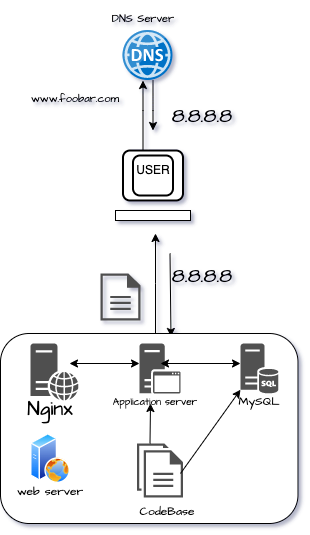

The diagram above was exported from draw.io. Its source (the exported page's mxGraphModel, read from the mxfile embedded in the PNG):
<mxGraphModel dx="1194" dy="648" grid="1" gridSize="10" guides="1" tooltips="1" connect="1" arrows="1" fold="1" page="1" pageScale="1" pageWidth="827" pageHeight="1169" math="0" shadow="1">
  <root>
    <mxCell id="WIyWlLk6GJQsqaUBKTNV-0" />
    <mxCell id="WIyWlLk6GJQsqaUBKTNV-1" parent="WIyWlLk6GJQsqaUBKTNV-0" />
    <mxCell id="tbPgPqzO8_C_9tlT7s1o-13" value="" style="endArrow=classic;html=1;rounded=0;" parent="WIyWlLk6GJQsqaUBKTNV-1" edge="1">
      <mxGeometry width="50" height="50" relative="1" as="geometry">
        <mxPoint x="407.5" y="177" as="sourcePoint" />
        <mxPoint x="407.5" y="97" as="targetPoint" />
        <Array as="points">
          <mxPoint x="407.5" y="127" />
        </Array>
      </mxGeometry>
    </mxCell>
    <mxCell id="tbPgPqzO8_C_9tlT7s1o-14" value="" style="endArrow=classic;html=1;rounded=0;" parent="WIyWlLk6GJQsqaUBKTNV-1" edge="1">
      <mxGeometry width="50" height="50" relative="1" as="geometry">
        <mxPoint x="417.5" y="97" as="sourcePoint" />
        <mxPoint x="417.5" y="147" as="targetPoint" />
        <Array as="points">
          <mxPoint x="417.5" y="127" />
        </Array>
      </mxGeometry>
    </mxCell>
    <mxCell id="tbPgPqzO8_C_9tlT7s1o-15" value="" style="rounded=1;whiteSpace=wrap;html=1;absoluteArcSize=1;arcSize=14;strokeWidth=2;" parent="WIyWlLk6GJQsqaUBKTNV-1" vertex="1">
      <mxGeometry x="387.5" y="167" width="60" height="50" as="geometry" />
    </mxCell>
    <mxCell id="tbPgPqzO8_C_9tlT7s1o-16" style="edgeStyle=orthogonalEdgeStyle;rounded=0;orthogonalLoop=1;jettySize=auto;html=1;exitX=0.5;exitY=1;exitDx=0;exitDy=0;" parent="WIyWlLk6GJQsqaUBKTNV-1" source="tbPgPqzO8_C_9tlT7s1o-15" target="tbPgPqzO8_C_9tlT7s1o-15" edge="1">
      <mxGeometry relative="1" as="geometry" />
    </mxCell>
    <mxCell id="tbPgPqzO8_C_9tlT7s1o-18" value="" style="rounded=1;whiteSpace=wrap;html=1;absoluteArcSize=1;arcSize=14;strokeWidth=2;" parent="WIyWlLk6GJQsqaUBKTNV-1" vertex="1">
      <mxGeometry x="397.5" y="172" width="40" height="40" as="geometry" />
    </mxCell>
    <mxCell id="tbPgPqzO8_C_9tlT7s1o-20" value="" style="rounded=0;whiteSpace=wrap;html=1;" parent="WIyWlLk6GJQsqaUBKTNV-1" vertex="1">
      <mxGeometry x="380" y="227" width="75" height="10" as="geometry" />
    </mxCell>
    <mxCell id="tbPgPqzO8_C_9tlT7s1o-23" value="USER" style="text;strokeColor=none;align=center;fillColor=none;html=1;verticalAlign=middle;whiteSpace=wrap;rounded=0;" parent="WIyWlLk6GJQsqaUBKTNV-1" vertex="1">
      <mxGeometry x="387.5" y="172" width="60" height="30" as="geometry" />
    </mxCell>
    <mxCell id="tbPgPqzO8_C_9tlT7s1o-25" value="" style="endArrow=classic;html=1;rounded=0;" parent="WIyWlLk6GJQsqaUBKTNV-1" edge="1">
      <mxGeometry width="50" height="50" relative="1" as="geometry">
        <mxPoint x="434.5" y="270" as="sourcePoint" />
        <mxPoint x="435.5" y="353" as="targetPoint" />
      </mxGeometry>
    </mxCell>
    <mxCell id="tbPgPqzO8_C_9tlT7s1o-26" value="" style="rounded=1;whiteSpace=wrap;html=1;" parent="WIyWlLk6GJQsqaUBKTNV-1" vertex="1">
      <mxGeometry x="265" y="350" width="297.5" height="190" as="geometry" />
    </mxCell>
    <mxCell id="tbPgPqzO8_C_9tlT7s1o-37" value="" style="image;sketch=0;aspect=fixed;html=1;points=[];align=center;fontSize=12;image=img/lib/mscae/DNS.svg;" parent="WIyWlLk6GJQsqaUBKTNV-1" vertex="1">
      <mxGeometry x="387.5" y="47" width="50" height="50" as="geometry" />
    </mxCell>
    <mxCell id="tbPgPqzO8_C_9tlT7s1o-38" value="" style="sketch=0;pointerEvents=1;shadow=0;dashed=0;html=1;strokeColor=none;labelPosition=center;verticalLabelPosition=bottom;verticalAlign=top;align=center;fillColor=#515151;shape=mxgraph.mscae.system_center.secondary_site" parent="WIyWlLk6GJQsqaUBKTNV-1" vertex="1">
      <mxGeometry x="404" y="360" width="41" height="50" as="geometry" />
    </mxCell>
    <mxCell id="tbPgPqzO8_C_9tlT7s1o-39" value="" style="sketch=0;pointerEvents=1;shadow=0;dashed=0;html=1;strokeColor=none;labelPosition=center;verticalLabelPosition=bottom;verticalAlign=top;align=center;fillColor=#515151;shape=mxgraph.mscae.system_center.central_administration_site_sql" parent="WIyWlLk6GJQsqaUBKTNV-1" vertex="1">
      <mxGeometry x="505" y="360" width="38" height="50" as="geometry" />
    </mxCell>
    <mxCell id="tbPgPqzO8_C_9tlT7s1o-40" value="" style="sketch=0;pointerEvents=1;shadow=0;dashed=0;html=1;strokeColor=none;fillColor=#505050;labelPosition=center;verticalLabelPosition=bottom;verticalAlign=top;outlineConnect=0;align=center;shape=mxgraph.office.servers.web_server;" parent="WIyWlLk6GJQsqaUBKTNV-1" vertex="1">
      <mxGeometry x="295" y="360" width="48" height="57" as="geometry" />
    </mxCell>
    <mxCell id="tbPgPqzO8_C_9tlT7s1o-41" value="" style="sketch=0;pointerEvents=1;shadow=0;dashed=0;html=1;strokeColor=none;fillColor=#505050;labelPosition=center;verticalLabelPosition=bottom;verticalAlign=top;outlineConnect=0;align=center;shape=mxgraph.office.concepts.documents;" parent="WIyWlLk6GJQsqaUBKTNV-1" vertex="1">
      <mxGeometry x="401.5" y="460" width="46" height="54" as="geometry" />
    </mxCell>
    <mxCell id="tbPgPqzO8_C_9tlT7s1o-42" value="" style="image;aspect=fixed;perimeter=ellipsePerimeter;html=1;align=center;shadow=0;dashed=0;spacingTop=3;image=img/lib/active_directory/web_server.svg;" parent="WIyWlLk6GJQsqaUBKTNV-1" vertex="1">
      <mxGeometry x="295" y="450" width="40" height="50" as="geometry" />
    </mxCell>
    <mxCell id="tbPgPqzO8_C_9tlT7s1o-43" value="" style="sketch=0;pointerEvents=1;shadow=0;dashed=0;html=1;strokeColor=none;fillColor=#505050;labelPosition=center;verticalLabelPosition=bottom;verticalAlign=top;outlineConnect=0;align=center;shape=mxgraph.office.concepts.document;" parent="WIyWlLk6GJQsqaUBKTNV-1" vertex="1">
      <mxGeometry x="365" y="290" width="40" height="47" as="geometry" />
    </mxCell>
    <mxCell id="tbPgPqzO8_C_9tlT7s1o-44" value="" style="endArrow=classic;startArrow=classic;html=1;rounded=0;" parent="WIyWlLk6GJQsqaUBKTNV-1" edge="1">
      <mxGeometry width="50" height="50" relative="1" as="geometry">
        <mxPoint x="334" y="380" as="sourcePoint" />
        <mxPoint x="404" y="380" as="targetPoint" />
      </mxGeometry>
    </mxCell>
    <mxCell id="tbPgPqzO8_C_9tlT7s1o-45" value="" style="endArrow=classic;startArrow=classic;html=1;rounded=0;" parent="WIyWlLk6GJQsqaUBKTNV-1" edge="1">
      <mxGeometry width="50" height="50" relative="1" as="geometry">
        <mxPoint x="425" y="380" as="sourcePoint" />
        <mxPoint x="505" y="380" as="targetPoint" />
      </mxGeometry>
    </mxCell>
    <mxCell id="tbPgPqzO8_C_9tlT7s1o-46" value="" style="endArrow=classic;html=1;rounded=0;entryX=0;entryY=0.925;entryDx=0;entryDy=0;entryPerimeter=0;" parent="WIyWlLk6GJQsqaUBKTNV-1" target="tbPgPqzO8_C_9tlT7s1o-39" edge="1">
      <mxGeometry width="50" height="50" relative="1" as="geometry">
        <mxPoint x="445" y="490" as="sourcePoint" />
        <mxPoint x="535" y="410" as="targetPoint" />
      </mxGeometry>
    </mxCell>
    <mxCell id="tbPgPqzO8_C_9tlT7s1o-47" value="" style="endArrow=classic;html=1;rounded=0;align=right;labelBackgroundColor=#FFFFFF;" parent="WIyWlLk6GJQsqaUBKTNV-1" edge="1">
      <mxGeometry width="50" height="50" relative="1" as="geometry">
        <mxPoint x="414.5" y="460" as="sourcePoint" />
        <mxPoint x="415" y="420" as="targetPoint" />
      </mxGeometry>
    </mxCell>
    <mxCell id="tbPgPqzO8_C_9tlT7s1o-48" value="&lt;font style=&quot;font-size: 11px;&quot;&gt;DNS Server&lt;/font&gt;" style="text;strokeColor=none;align=center;fillColor=none;html=1;verticalAlign=middle;whiteSpace=wrap;rounded=0;fontSize=20;fontFamily=Architects Daughter;" parent="WIyWlLk6GJQsqaUBKTNV-1" vertex="1">
      <mxGeometry x="367.5" y="17" width="80" height="30" as="geometry" />
    </mxCell>
    <mxCell id="tbPgPqzO8_C_9tlT7s1o-49" value="&lt;font style=&quot;font-size: 10px;&quot;&gt;Application server&lt;/font&gt;" style="text;strokeColor=none;align=center;fillColor=none;html=1;verticalAlign=middle;whiteSpace=wrap;rounded=0;fontSize=20;fontFamily=Architects Daughter;" parent="WIyWlLk6GJQsqaUBKTNV-1" vertex="1">
      <mxGeometry x="355" y="390" width="130" height="50" as="geometry" />
    </mxCell>
    <mxCell id="tbPgPqzO8_C_9tlT7s1o-51" value="&lt;font style=&quot;font-size: 12px;&quot;&gt;MySQL&lt;/font&gt;" style="text;strokeColor=none;align=center;fillColor=none;html=1;verticalAlign=middle;whiteSpace=wrap;rounded=0;fontSize=20;fontFamily=Architects Daughter;" parent="WIyWlLk6GJQsqaUBKTNV-1" vertex="1">
      <mxGeometry x="494" y="400" width="60" height="30" as="geometry" />
    </mxCell>
    <mxCell id="tbPgPqzO8_C_9tlT7s1o-52" value="Nginx" style="text;strokeColor=none;align=center;fillColor=none;html=1;verticalAlign=middle;whiteSpace=wrap;rounded=0;fontSize=20;fontFamily=Architects Daughter;" parent="WIyWlLk6GJQsqaUBKTNV-1" vertex="1">
      <mxGeometry x="285" y="410" width="60" height="30" as="geometry" />
    </mxCell>
    <mxCell id="tbPgPqzO8_C_9tlT7s1o-58" value="&lt;font style=&quot;font-size: 12px;&quot;&gt;web server&lt;/font&gt;" style="text;strokeColor=none;align=center;fillColor=none;html=1;verticalAlign=middle;whiteSpace=wrap;rounded=0;fontSize=20;fontFamily=Architects Daughter;" parent="WIyWlLk6GJQsqaUBKTNV-1" vertex="1">
      <mxGeometry x="265" y="490" width="100" height="30" as="geometry" />
    </mxCell>
    <mxCell id="tbPgPqzO8_C_9tlT7s1o-59" value="8.8.8.8" style="text;strokeColor=none;align=center;fillColor=none;html=1;verticalAlign=middle;whiteSpace=wrap;rounded=0;fontSize=20;fontFamily=Architects Daughter;" parent="WIyWlLk6GJQsqaUBKTNV-1" vertex="1">
      <mxGeometry x="436.5" y="277" width="60" height="30" as="geometry" />
    </mxCell>
    <mxCell id="tbPgPqzO8_C_9tlT7s1o-60" value="8.8.8.8" style="text;strokeColor=none;align=center;fillColor=none;html=1;verticalAlign=middle;whiteSpace=wrap;rounded=0;fontSize=20;fontFamily=Architects Daughter;" parent="WIyWlLk6GJQsqaUBKTNV-1" vertex="1">
      <mxGeometry x="436.5" y="117" width="60" height="30" as="geometry" />
    </mxCell>
    <mxCell id="tbPgPqzO8_C_9tlT7s1o-63" value="&lt;font style=&quot;font-size: 12px;&quot;&gt;CodeBase&lt;/font&gt;" style="text;strokeColor=none;align=center;fillColor=none;html=1;verticalAlign=middle;whiteSpace=wrap;rounded=0;fontSize=20;fontFamily=Architects Daughter;" parent="WIyWlLk6GJQsqaUBKTNV-1" vertex="1">
      <mxGeometry x="401.5" y="510" width="60" height="30" as="geometry" />
    </mxCell>
    <mxCell id="tbPgPqzO8_C_9tlT7s1o-64" value="&lt;font style=&quot;font-size: 11px;&quot;&gt;www.foobar.com&lt;/font&gt;" style="text;strokeColor=none;align=center;fillColor=none;html=1;verticalAlign=middle;whiteSpace=wrap;rounded=0;fontSize=20;fontFamily=Architects Daughter;" parent="WIyWlLk6GJQsqaUBKTNV-1" vertex="1">
      <mxGeometry x="310" y="97" width="60" height="30" as="geometry" />
    </mxCell>
    <mxCell id="tbPgPqzO8_C_9tlT7s1o-84" value="" style="endArrow=classic;html=1;rounded=0;" parent="WIyWlLk6GJQsqaUBKTNV-1" edge="1">
      <mxGeometry width="50" height="50" relative="1" as="geometry">
        <mxPoint x="420" y="350" as="sourcePoint" />
        <mxPoint x="420" y="250" as="targetPoint" />
        <Array as="points">
          <mxPoint x="420" y="300" />
        </Array>
      </mxGeometry>
    </mxCell>
  </root>
</mxGraphModel>